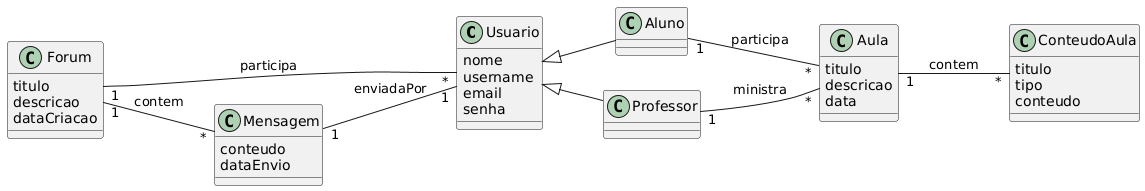

The diagram above was rendered by PlantUML. Its source (embedded in the PNG):
@startuml
left to right direction 

class Usuario {
    nome
    username
    email
    senha
}
class Aluno {
}
class Professor {
}
class Aula {
    titulo
    descricao
    data
}
class ConteudoAula {
    titulo
    tipo
    conteudo
}
class Forum {
    titulo
    descricao
    dataCriacao
}
class Mensagem {
    conteudo
    dataEnvio
}

Usuario <|-- Aluno
Usuario <|-- Professor
Aluno "1" -- "*" Aula : participa
Professor "1" -- "*" Aula : ministra
Aula "1" -- "*" ConteudoAula : contem
Forum "1" -- "*" Usuario : participa
Forum "1" -- "*" Mensagem : contem
Mensagem "1" -- "1" Usuario : enviadaPor
@enduml